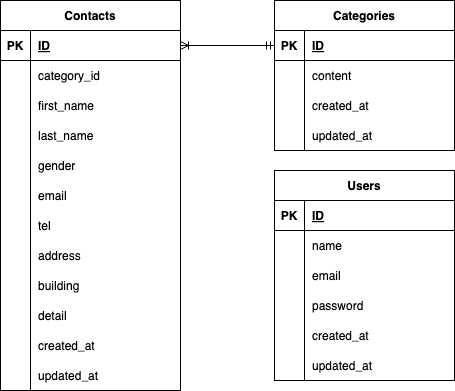

The diagram above was exported from draw.io. Its source (the exported page's mxGraphModel, read from the mxfile embedded in the PNG):
<mxGraphModel dx="557" dy="386" grid="1" gridSize="10" guides="1" tooltips="1" connect="1" arrows="1" fold="1" page="1" pageScale="1" pageWidth="827" pageHeight="1169" math="0" shadow="0">
  <root>
    <mxCell id="0" />
    <mxCell id="1" parent="0" />
    <mxCell id="2" value="Contacts" style="shape=table;startSize=30;container=1;collapsible=1;childLayout=tableLayout;fixedRows=1;rowLines=0;fontStyle=1;align=center;resizeLast=1;" parent="1" vertex="1">
      <mxGeometry x="50" y="10" width="180" height="390" as="geometry">
        <mxRectangle x="30" y="50" width="70" height="30" as="alternateBounds" />
      </mxGeometry>
    </mxCell>
    <mxCell id="3" value="" style="shape=tableRow;horizontal=0;startSize=0;swimlaneHead=0;swimlaneBody=0;fillColor=none;collapsible=0;dropTarget=0;points=[[0,0.5],[1,0.5]];portConstraint=eastwest;top=0;left=0;right=0;bottom=1;" parent="2" vertex="1">
      <mxGeometry y="30" width="180" height="30" as="geometry" />
    </mxCell>
    <mxCell id="4" value="PK" style="shape=partialRectangle;connectable=0;fillColor=none;top=0;left=0;bottom=0;right=0;fontStyle=1;overflow=hidden;" parent="3" vertex="1">
      <mxGeometry width="30" height="30" as="geometry">
        <mxRectangle width="30" height="30" as="alternateBounds" />
      </mxGeometry>
    </mxCell>
    <mxCell id="5" value="ID" style="shape=partialRectangle;connectable=0;fillColor=none;top=0;left=0;bottom=0;right=0;align=left;spacingLeft=6;fontStyle=5;overflow=hidden;" parent="3" vertex="1">
      <mxGeometry x="30" width="150" height="30" as="geometry">
        <mxRectangle width="150" height="30" as="alternateBounds" />
      </mxGeometry>
    </mxCell>
    <mxCell id="6" value="" style="shape=tableRow;horizontal=0;startSize=0;swimlaneHead=0;swimlaneBody=0;fillColor=none;collapsible=0;dropTarget=0;points=[[0,0.5],[1,0.5]];portConstraint=eastwest;top=0;left=0;right=0;bottom=0;" parent="2" vertex="1">
      <mxGeometry y="60" width="180" height="30" as="geometry" />
    </mxCell>
    <mxCell id="7" value="" style="shape=partialRectangle;connectable=0;fillColor=none;top=0;left=0;bottom=0;right=0;editable=1;overflow=hidden;" parent="6" vertex="1">
      <mxGeometry width="30" height="30" as="geometry">
        <mxRectangle width="30" height="30" as="alternateBounds" />
      </mxGeometry>
    </mxCell>
    <mxCell id="8" value="category_id" style="shape=partialRectangle;connectable=0;fillColor=none;top=0;left=0;bottom=0;right=0;align=left;spacingLeft=6;overflow=hidden;" parent="6" vertex="1">
      <mxGeometry x="30" width="150" height="30" as="geometry">
        <mxRectangle width="150" height="30" as="alternateBounds" />
      </mxGeometry>
    </mxCell>
    <mxCell id="9" value="" style="shape=tableRow;horizontal=0;startSize=0;swimlaneHead=0;swimlaneBody=0;fillColor=none;collapsible=0;dropTarget=0;points=[[0,0.5],[1,0.5]];portConstraint=eastwest;top=0;left=0;right=0;bottom=0;" parent="2" vertex="1">
      <mxGeometry y="90" width="180" height="30" as="geometry" />
    </mxCell>
    <mxCell id="10" value="" style="shape=partialRectangle;connectable=0;fillColor=none;top=0;left=0;bottom=0;right=0;editable=1;overflow=hidden;" parent="9" vertex="1">
      <mxGeometry width="30" height="30" as="geometry">
        <mxRectangle width="30" height="30" as="alternateBounds" />
      </mxGeometry>
    </mxCell>
    <mxCell id="11" value="first_name" style="shape=partialRectangle;connectable=0;fillColor=none;top=0;left=0;bottom=0;right=0;align=left;spacingLeft=6;overflow=hidden;" parent="9" vertex="1">
      <mxGeometry x="30" width="150" height="30" as="geometry">
        <mxRectangle width="150" height="30" as="alternateBounds" />
      </mxGeometry>
    </mxCell>
    <mxCell id="12" value="" style="shape=tableRow;horizontal=0;startSize=0;swimlaneHead=0;swimlaneBody=0;fillColor=none;collapsible=0;dropTarget=0;points=[[0,0.5],[1,0.5]];portConstraint=eastwest;top=0;left=0;right=0;bottom=0;" parent="2" vertex="1">
      <mxGeometry y="120" width="180" height="30" as="geometry" />
    </mxCell>
    <mxCell id="13" value="" style="shape=partialRectangle;connectable=0;fillColor=none;top=0;left=0;bottom=0;right=0;editable=1;overflow=hidden;" parent="12" vertex="1">
      <mxGeometry width="30" height="30" as="geometry">
        <mxRectangle width="30" height="30" as="alternateBounds" />
      </mxGeometry>
    </mxCell>
    <mxCell id="14" value="last_name" style="shape=partialRectangle;connectable=0;fillColor=none;top=0;left=0;bottom=0;right=0;align=left;spacingLeft=6;overflow=hidden;" parent="12" vertex="1">
      <mxGeometry x="30" width="150" height="30" as="geometry">
        <mxRectangle width="150" height="30" as="alternateBounds" />
      </mxGeometry>
    </mxCell>
    <mxCell id="15" style="shape=tableRow;horizontal=0;startSize=0;swimlaneHead=0;swimlaneBody=0;fillColor=none;collapsible=0;dropTarget=0;points=[[0,0.5],[1,0.5]];portConstraint=eastwest;top=0;left=0;right=0;bottom=0;" parent="2" vertex="1">
      <mxGeometry y="150" width="180" height="30" as="geometry" />
    </mxCell>
    <mxCell id="16" style="shape=partialRectangle;connectable=0;fillColor=none;top=0;left=0;bottom=0;right=0;editable=1;overflow=hidden;" parent="15" vertex="1">
      <mxGeometry width="30" height="30" as="geometry">
        <mxRectangle width="30" height="30" as="alternateBounds" />
      </mxGeometry>
    </mxCell>
    <mxCell id="17" value="gender" style="shape=partialRectangle;connectable=0;fillColor=none;top=0;left=0;bottom=0;right=0;align=left;spacingLeft=6;overflow=hidden;" parent="15" vertex="1">
      <mxGeometry x="30" width="150" height="30" as="geometry">
        <mxRectangle width="150" height="30" as="alternateBounds" />
      </mxGeometry>
    </mxCell>
    <mxCell id="21" style="shape=tableRow;horizontal=0;startSize=0;swimlaneHead=0;swimlaneBody=0;fillColor=none;collapsible=0;dropTarget=0;points=[[0,0.5],[1,0.5]];portConstraint=eastwest;top=0;left=0;right=0;bottom=0;" parent="2" vertex="1">
      <mxGeometry y="180" width="180" height="30" as="geometry" />
    </mxCell>
    <mxCell id="22" style="shape=partialRectangle;connectable=0;fillColor=none;top=0;left=0;bottom=0;right=0;editable=1;overflow=hidden;" parent="21" vertex="1">
      <mxGeometry width="30" height="30" as="geometry">
        <mxRectangle width="30" height="30" as="alternateBounds" />
      </mxGeometry>
    </mxCell>
    <mxCell id="23" value="email" style="shape=partialRectangle;connectable=0;fillColor=none;top=0;left=0;bottom=0;right=0;align=left;spacingLeft=6;overflow=hidden;" parent="21" vertex="1">
      <mxGeometry x="30" width="150" height="30" as="geometry">
        <mxRectangle width="150" height="30" as="alternateBounds" />
      </mxGeometry>
    </mxCell>
    <mxCell id="24" style="shape=tableRow;horizontal=0;startSize=0;swimlaneHead=0;swimlaneBody=0;fillColor=none;collapsible=0;dropTarget=0;points=[[0,0.5],[1,0.5]];portConstraint=eastwest;top=0;left=0;right=0;bottom=0;" parent="2" vertex="1">
      <mxGeometry y="210" width="180" height="30" as="geometry" />
    </mxCell>
    <mxCell id="25" style="shape=partialRectangle;connectable=0;fillColor=none;top=0;left=0;bottom=0;right=0;editable=1;overflow=hidden;" parent="24" vertex="1">
      <mxGeometry width="30" height="30" as="geometry">
        <mxRectangle width="30" height="30" as="alternateBounds" />
      </mxGeometry>
    </mxCell>
    <mxCell id="26" value="tel" style="shape=partialRectangle;connectable=0;fillColor=none;top=0;left=0;bottom=0;right=0;align=left;spacingLeft=6;overflow=hidden;" parent="24" vertex="1">
      <mxGeometry x="30" width="150" height="30" as="geometry">
        <mxRectangle width="150" height="30" as="alternateBounds" />
      </mxGeometry>
    </mxCell>
    <mxCell id="27" style="shape=tableRow;horizontal=0;startSize=0;swimlaneHead=0;swimlaneBody=0;fillColor=none;collapsible=0;dropTarget=0;points=[[0,0.5],[1,0.5]];portConstraint=eastwest;top=0;left=0;right=0;bottom=0;" parent="2" vertex="1">
      <mxGeometry y="240" width="180" height="30" as="geometry" />
    </mxCell>
    <mxCell id="28" style="shape=partialRectangle;connectable=0;fillColor=none;top=0;left=0;bottom=0;right=0;editable=1;overflow=hidden;" parent="27" vertex="1">
      <mxGeometry width="30" height="30" as="geometry">
        <mxRectangle width="30" height="30" as="alternateBounds" />
      </mxGeometry>
    </mxCell>
    <mxCell id="29" value="address" style="shape=partialRectangle;connectable=0;fillColor=none;top=0;left=0;bottom=0;right=0;align=left;spacingLeft=6;overflow=hidden;" parent="27" vertex="1">
      <mxGeometry x="30" width="150" height="30" as="geometry">
        <mxRectangle width="150" height="30" as="alternateBounds" />
      </mxGeometry>
    </mxCell>
    <mxCell id="30" style="shape=tableRow;horizontal=0;startSize=0;swimlaneHead=0;swimlaneBody=0;fillColor=none;collapsible=0;dropTarget=0;points=[[0,0.5],[1,0.5]];portConstraint=eastwest;top=0;left=0;right=0;bottom=0;" parent="2" vertex="1">
      <mxGeometry y="270" width="180" height="30" as="geometry" />
    </mxCell>
    <mxCell id="31" style="shape=partialRectangle;connectable=0;fillColor=none;top=0;left=0;bottom=0;right=0;editable=1;overflow=hidden;" parent="30" vertex="1">
      <mxGeometry width="30" height="30" as="geometry">
        <mxRectangle width="30" height="30" as="alternateBounds" />
      </mxGeometry>
    </mxCell>
    <mxCell id="32" value="building" style="shape=partialRectangle;connectable=0;fillColor=none;top=0;left=0;bottom=0;right=0;align=left;spacingLeft=6;overflow=hidden;" parent="30" vertex="1">
      <mxGeometry x="30" width="150" height="30" as="geometry">
        <mxRectangle width="150" height="30" as="alternateBounds" />
      </mxGeometry>
    </mxCell>
    <mxCell id="33" style="shape=tableRow;horizontal=0;startSize=0;swimlaneHead=0;swimlaneBody=0;fillColor=none;collapsible=0;dropTarget=0;points=[[0,0.5],[1,0.5]];portConstraint=eastwest;top=0;left=0;right=0;bottom=0;" parent="2" vertex="1">
      <mxGeometry y="300" width="180" height="30" as="geometry" />
    </mxCell>
    <mxCell id="34" style="shape=partialRectangle;connectable=0;fillColor=none;top=0;left=0;bottom=0;right=0;editable=1;overflow=hidden;" parent="33" vertex="1">
      <mxGeometry width="30" height="30" as="geometry">
        <mxRectangle width="30" height="30" as="alternateBounds" />
      </mxGeometry>
    </mxCell>
    <mxCell id="35" value="detail" style="shape=partialRectangle;connectable=0;fillColor=none;top=0;left=0;bottom=0;right=0;align=left;spacingLeft=6;overflow=hidden;" parent="33" vertex="1">
      <mxGeometry x="30" width="150" height="30" as="geometry">
        <mxRectangle width="150" height="30" as="alternateBounds" />
      </mxGeometry>
    </mxCell>
    <mxCell id="36" style="shape=tableRow;horizontal=0;startSize=0;swimlaneHead=0;swimlaneBody=0;fillColor=none;collapsible=0;dropTarget=0;points=[[0,0.5],[1,0.5]];portConstraint=eastwest;top=0;left=0;right=0;bottom=0;" parent="2" vertex="1">
      <mxGeometry y="330" width="180" height="30" as="geometry" />
    </mxCell>
    <mxCell id="37" style="shape=partialRectangle;connectable=0;fillColor=none;top=0;left=0;bottom=0;right=0;editable=1;overflow=hidden;" parent="36" vertex="1">
      <mxGeometry width="30" height="30" as="geometry">
        <mxRectangle width="30" height="30" as="alternateBounds" />
      </mxGeometry>
    </mxCell>
    <mxCell id="38" value="created_at" style="shape=partialRectangle;connectable=0;fillColor=none;top=0;left=0;bottom=0;right=0;align=left;spacingLeft=6;overflow=hidden;" parent="36" vertex="1">
      <mxGeometry x="30" width="150" height="30" as="geometry">
        <mxRectangle width="150" height="30" as="alternateBounds" />
      </mxGeometry>
    </mxCell>
    <mxCell id="39" style="shape=tableRow;horizontal=0;startSize=0;swimlaneHead=0;swimlaneBody=0;fillColor=none;collapsible=0;dropTarget=0;points=[[0,0.5],[1,0.5]];portConstraint=eastwest;top=0;left=0;right=0;bottom=0;" parent="2" vertex="1">
      <mxGeometry y="360" width="180" height="30" as="geometry" />
    </mxCell>
    <mxCell id="40" style="shape=partialRectangle;connectable=0;fillColor=none;top=0;left=0;bottom=0;right=0;editable=1;overflow=hidden;" parent="39" vertex="1">
      <mxGeometry width="30" height="30" as="geometry">
        <mxRectangle width="30" height="30" as="alternateBounds" />
      </mxGeometry>
    </mxCell>
    <mxCell id="41" value="updated_at" style="shape=partialRectangle;connectable=0;fillColor=none;top=0;left=0;bottom=0;right=0;align=left;spacingLeft=6;overflow=hidden;" parent="39" vertex="1">
      <mxGeometry x="30" width="150" height="30" as="geometry">
        <mxRectangle width="150" height="30" as="alternateBounds" />
      </mxGeometry>
    </mxCell>
    <mxCell id="42" value="Categories" style="shape=table;startSize=30;container=1;collapsible=1;childLayout=tableLayout;fixedRows=1;rowLines=0;fontStyle=1;align=center;resizeLast=1;" parent="1" vertex="1">
      <mxGeometry x="324" y="10" width="180" height="150" as="geometry" />
    </mxCell>
    <mxCell id="43" value="" style="shape=tableRow;horizontal=0;startSize=0;swimlaneHead=0;swimlaneBody=0;fillColor=none;collapsible=0;dropTarget=0;points=[[0,0.5],[1,0.5]];portConstraint=eastwest;top=0;left=0;right=0;bottom=1;" parent="42" vertex="1">
      <mxGeometry y="30" width="180" height="30" as="geometry" />
    </mxCell>
    <mxCell id="44" value="PK" style="shape=partialRectangle;connectable=0;fillColor=none;top=0;left=0;bottom=0;right=0;fontStyle=1;overflow=hidden;" parent="43" vertex="1">
      <mxGeometry width="30" height="30" as="geometry">
        <mxRectangle width="30" height="30" as="alternateBounds" />
      </mxGeometry>
    </mxCell>
    <mxCell id="45" value="ID" style="shape=partialRectangle;connectable=0;fillColor=none;top=0;left=0;bottom=0;right=0;align=left;spacingLeft=6;fontStyle=5;overflow=hidden;" parent="43" vertex="1">
      <mxGeometry x="30" width="150" height="30" as="geometry">
        <mxRectangle width="150" height="30" as="alternateBounds" />
      </mxGeometry>
    </mxCell>
    <mxCell id="46" value="" style="shape=tableRow;horizontal=0;startSize=0;swimlaneHead=0;swimlaneBody=0;fillColor=none;collapsible=0;dropTarget=0;points=[[0,0.5],[1,0.5]];portConstraint=eastwest;top=0;left=0;right=0;bottom=0;" parent="42" vertex="1">
      <mxGeometry y="60" width="180" height="30" as="geometry" />
    </mxCell>
    <mxCell id="47" value="" style="shape=partialRectangle;connectable=0;fillColor=none;top=0;left=0;bottom=0;right=0;editable=1;overflow=hidden;" parent="46" vertex="1">
      <mxGeometry width="30" height="30" as="geometry">
        <mxRectangle width="30" height="30" as="alternateBounds" />
      </mxGeometry>
    </mxCell>
    <mxCell id="48" value="content" style="shape=partialRectangle;connectable=0;fillColor=none;top=0;left=0;bottom=0;right=0;align=left;spacingLeft=6;overflow=hidden;" parent="46" vertex="1">
      <mxGeometry x="30" width="150" height="30" as="geometry">
        <mxRectangle width="150" height="30" as="alternateBounds" />
      </mxGeometry>
    </mxCell>
    <mxCell id="49" value="" style="shape=tableRow;horizontal=0;startSize=0;swimlaneHead=0;swimlaneBody=0;fillColor=none;collapsible=0;dropTarget=0;points=[[0,0.5],[1,0.5]];portConstraint=eastwest;top=0;left=0;right=0;bottom=0;" parent="42" vertex="1">
      <mxGeometry y="90" width="180" height="30" as="geometry" />
    </mxCell>
    <mxCell id="50" value="" style="shape=partialRectangle;connectable=0;fillColor=none;top=0;left=0;bottom=0;right=0;editable=1;overflow=hidden;" parent="49" vertex="1">
      <mxGeometry width="30" height="30" as="geometry">
        <mxRectangle width="30" height="30" as="alternateBounds" />
      </mxGeometry>
    </mxCell>
    <mxCell id="51" value="created_at" style="shape=partialRectangle;connectable=0;fillColor=none;top=0;left=0;bottom=0;right=0;align=left;spacingLeft=6;overflow=hidden;" parent="49" vertex="1">
      <mxGeometry x="30" width="150" height="30" as="geometry">
        <mxRectangle width="150" height="30" as="alternateBounds" />
      </mxGeometry>
    </mxCell>
    <mxCell id="52" value="" style="shape=tableRow;horizontal=0;startSize=0;swimlaneHead=0;swimlaneBody=0;fillColor=none;collapsible=0;dropTarget=0;points=[[0,0.5],[1,0.5]];portConstraint=eastwest;top=0;left=0;right=0;bottom=0;" parent="42" vertex="1">
      <mxGeometry y="120" width="180" height="30" as="geometry" />
    </mxCell>
    <mxCell id="53" value="" style="shape=partialRectangle;connectable=0;fillColor=none;top=0;left=0;bottom=0;right=0;editable=1;overflow=hidden;" parent="52" vertex="1">
      <mxGeometry width="30" height="30" as="geometry">
        <mxRectangle width="30" height="30" as="alternateBounds" />
      </mxGeometry>
    </mxCell>
    <mxCell id="54" value="updated_at" style="shape=partialRectangle;connectable=0;fillColor=none;top=0;left=0;bottom=0;right=0;align=left;spacingLeft=6;overflow=hidden;" parent="52" vertex="1">
      <mxGeometry x="30" width="150" height="30" as="geometry">
        <mxRectangle width="150" height="30" as="alternateBounds" />
      </mxGeometry>
    </mxCell>
    <mxCell id="55" style="edgeStyle=none;html=1;exitX=1;exitY=0.5;exitDx=0;exitDy=0;entryX=0;entryY=0.5;entryDx=0;entryDy=0;endArrow=ERmandOne;endFill=0;startArrow=ERoneToMany;startFill=0;" parent="1" source="3" target="43" edge="1">
      <mxGeometry relative="1" as="geometry" />
    </mxCell>
    <mxCell id="56" value="Users" style="shape=table;startSize=30;container=1;collapsible=1;childLayout=tableLayout;fixedRows=1;rowLines=0;fontStyle=1;align=center;resizeLast=1;" parent="1" vertex="1">
      <mxGeometry x="324" y="180" width="180" height="210" as="geometry" />
    </mxCell>
    <mxCell id="57" value="" style="shape=tableRow;horizontal=0;startSize=0;swimlaneHead=0;swimlaneBody=0;fillColor=none;collapsible=0;dropTarget=0;points=[[0,0.5],[1,0.5]];portConstraint=eastwest;top=0;left=0;right=0;bottom=1;" parent="56" vertex="1">
      <mxGeometry y="30" width="180" height="30" as="geometry" />
    </mxCell>
    <mxCell id="58" value="PK" style="shape=partialRectangle;connectable=0;fillColor=none;top=0;left=0;bottom=0;right=0;fontStyle=1;overflow=hidden;" parent="57" vertex="1">
      <mxGeometry width="30" height="30" as="geometry">
        <mxRectangle width="30" height="30" as="alternateBounds" />
      </mxGeometry>
    </mxCell>
    <mxCell id="59" value="ID" style="shape=partialRectangle;connectable=0;fillColor=none;top=0;left=0;bottom=0;right=0;align=left;spacingLeft=6;fontStyle=5;overflow=hidden;" parent="57" vertex="1">
      <mxGeometry x="30" width="150" height="30" as="geometry">
        <mxRectangle width="150" height="30" as="alternateBounds" />
      </mxGeometry>
    </mxCell>
    <mxCell id="60" value="" style="shape=tableRow;horizontal=0;startSize=0;swimlaneHead=0;swimlaneBody=0;fillColor=none;collapsible=0;dropTarget=0;points=[[0,0.5],[1,0.5]];portConstraint=eastwest;top=0;left=0;right=0;bottom=0;" parent="56" vertex="1">
      <mxGeometry y="60" width="180" height="30" as="geometry" />
    </mxCell>
    <mxCell id="61" value="" style="shape=partialRectangle;connectable=0;fillColor=none;top=0;left=0;bottom=0;right=0;editable=1;overflow=hidden;" parent="60" vertex="1">
      <mxGeometry width="30" height="30" as="geometry">
        <mxRectangle width="30" height="30" as="alternateBounds" />
      </mxGeometry>
    </mxCell>
    <mxCell id="62" value="name        " style="shape=partialRectangle;connectable=0;fillColor=none;top=0;left=0;bottom=0;right=0;align=left;spacingLeft=6;overflow=hidden;" parent="60" vertex="1">
      <mxGeometry x="30" width="150" height="30" as="geometry">
        <mxRectangle width="150" height="30" as="alternateBounds" />
      </mxGeometry>
    </mxCell>
    <mxCell id="63" value="" style="shape=tableRow;horizontal=0;startSize=0;swimlaneHead=0;swimlaneBody=0;fillColor=none;collapsible=0;dropTarget=0;points=[[0,0.5],[1,0.5]];portConstraint=eastwest;top=0;left=0;right=0;bottom=0;" parent="56" vertex="1">
      <mxGeometry y="90" width="180" height="30" as="geometry" />
    </mxCell>
    <mxCell id="64" value="" style="shape=partialRectangle;connectable=0;fillColor=none;top=0;left=0;bottom=0;right=0;editable=1;overflow=hidden;" parent="63" vertex="1">
      <mxGeometry width="30" height="30" as="geometry">
        <mxRectangle width="30" height="30" as="alternateBounds" />
      </mxGeometry>
    </mxCell>
    <mxCell id="65" value="email" style="shape=partialRectangle;connectable=0;fillColor=none;top=0;left=0;bottom=0;right=0;align=left;spacingLeft=6;overflow=hidden;" parent="63" vertex="1">
      <mxGeometry x="30" width="150" height="30" as="geometry">
        <mxRectangle width="150" height="30" as="alternateBounds" />
      </mxGeometry>
    </mxCell>
    <mxCell id="66" value="" style="shape=tableRow;horizontal=0;startSize=0;swimlaneHead=0;swimlaneBody=0;fillColor=none;collapsible=0;dropTarget=0;points=[[0,0.5],[1,0.5]];portConstraint=eastwest;top=0;left=0;right=0;bottom=0;" parent="56" vertex="1">
      <mxGeometry y="120" width="180" height="30" as="geometry" />
    </mxCell>
    <mxCell id="67" value="" style="shape=partialRectangle;connectable=0;fillColor=none;top=0;left=0;bottom=0;right=0;editable=1;overflow=hidden;" parent="66" vertex="1">
      <mxGeometry width="30" height="30" as="geometry">
        <mxRectangle width="30" height="30" as="alternateBounds" />
      </mxGeometry>
    </mxCell>
    <mxCell id="68" value="password" style="shape=partialRectangle;connectable=0;fillColor=none;top=0;left=0;bottom=0;right=0;align=left;spacingLeft=6;overflow=hidden;" parent="66" vertex="1">
      <mxGeometry x="30" width="150" height="30" as="geometry">
        <mxRectangle width="150" height="30" as="alternateBounds" />
      </mxGeometry>
    </mxCell>
    <mxCell id="69" style="shape=tableRow;horizontal=0;startSize=0;swimlaneHead=0;swimlaneBody=0;fillColor=none;collapsible=0;dropTarget=0;points=[[0,0.5],[1,0.5]];portConstraint=eastwest;top=0;left=0;right=0;bottom=0;" parent="56" vertex="1">
      <mxGeometry y="150" width="180" height="30" as="geometry" />
    </mxCell>
    <mxCell id="70" style="shape=partialRectangle;connectable=0;fillColor=none;top=0;left=0;bottom=0;right=0;editable=1;overflow=hidden;" parent="69" vertex="1">
      <mxGeometry width="30" height="30" as="geometry">
        <mxRectangle width="30" height="30" as="alternateBounds" />
      </mxGeometry>
    </mxCell>
    <mxCell id="71" value="created_at" style="shape=partialRectangle;connectable=0;fillColor=none;top=0;left=0;bottom=0;right=0;align=left;spacingLeft=6;overflow=hidden;" parent="69" vertex="1">
      <mxGeometry x="30" width="150" height="30" as="geometry">
        <mxRectangle width="150" height="30" as="alternateBounds" />
      </mxGeometry>
    </mxCell>
    <mxCell id="72" style="shape=tableRow;horizontal=0;startSize=0;swimlaneHead=0;swimlaneBody=0;fillColor=none;collapsible=0;dropTarget=0;points=[[0,0.5],[1,0.5]];portConstraint=eastwest;top=0;left=0;right=0;bottom=0;" parent="56" vertex="1">
      <mxGeometry y="180" width="180" height="30" as="geometry" />
    </mxCell>
    <mxCell id="73" style="shape=partialRectangle;connectable=0;fillColor=none;top=0;left=0;bottom=0;right=0;editable=1;overflow=hidden;" parent="72" vertex="1">
      <mxGeometry width="30" height="30" as="geometry">
        <mxRectangle width="30" height="30" as="alternateBounds" />
      </mxGeometry>
    </mxCell>
    <mxCell id="74" value="updated_at" style="shape=partialRectangle;connectable=0;fillColor=none;top=0;left=0;bottom=0;right=0;align=left;spacingLeft=6;overflow=hidden;" parent="72" vertex="1">
      <mxGeometry x="30" width="150" height="30" as="geometry">
        <mxRectangle width="150" height="30" as="alternateBounds" />
      </mxGeometry>
    </mxCell>
  </root>
</mxGraphModel>